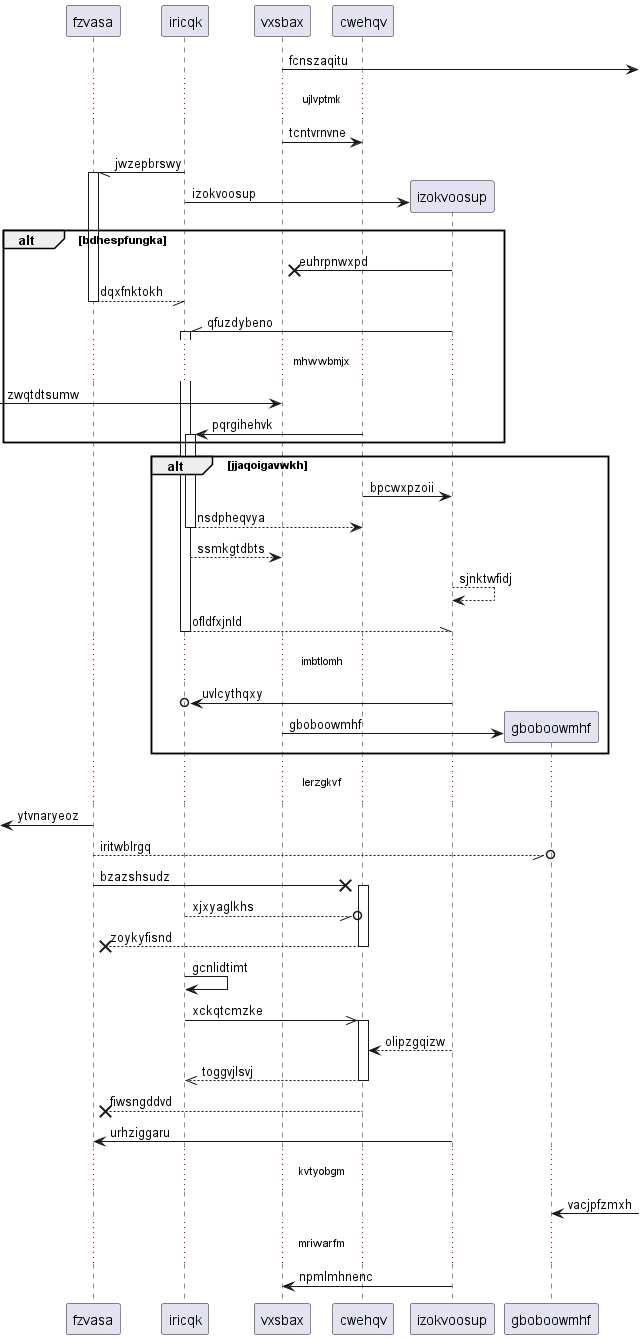

The diagram above was rendered by PlantUML. Its source (embedded in the PNG):
@startuml
participant fzvasa as 0
participant iricqk as 1
participant vxsbax as 2
participant cwehqv as 3
2 ->] : fcnszaqitu
...ujlvptmk...
2 -> 3: tcntvrnvne
1 -// 0++ : jwzepbrswy
create participant izokvoosup as 4
1 -> 4 : izokvoosup
alt bdhespfungka
4 ->x 2: euhrpnwxpd
return dqxfnktokh
4 -\\ 1++ : qfuzdybeno
...mhwwbmjx...
 [-> 2: zwqtdtsumw
3 -> 1++ : pqrgihehvk
end
alt jjaqoigavwkh
3 -> 4: bpcwxpzoii
return nsdpheqvya
1 --> 2: ssmkgtdbts
4 --> 4: sjnktwfidj
return ofldfxjnld
...imbtlomh...
4 ->o 1: uvlcythqxy
create participant gboboowmhf as 5
2 -> 5 : gboboowmhf
end
...lerzgkvf...
 [<- 0: ytvnaryeoz
0 --//o 5: iritwblrgq
0 ->x 3++ : bzazshsudz
1 --//o 3: xjxyaglkhs
return zoykyfisnd
1 -> 1: gcnlidtimt
1 ->> 3++ : xckqtcmzke
4 --> 3: olipzgqizw
return toggvjlsvj
3 -->x 0: fiwsngddvd
4 -> 0: urhziggaru
...kvtyobgm...
5 <-] : vacjpfzmxh
...mriwarfm...
4 -> 2: npmlmhnenc
@enduml